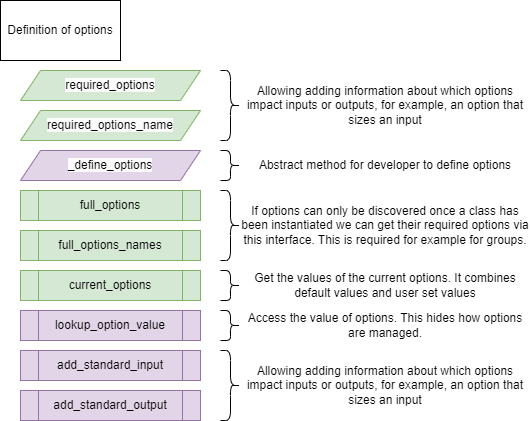

The diagram above was exported from draw.io. Its source (the exported page's mxGraphModel, read from the mxfile embedded in the PNG):
<mxGraphModel dx="996" dy="1070" grid="1" gridSize="10" guides="1" tooltips="1" connect="1" arrows="1" fold="1" page="1" pageScale="1" pageWidth="850" pageHeight="1100" math="0" shadow="0">
  <root>
    <mxCell id="0" />
    <mxCell id="1" parent="0" />
    <mxCell id="3" value="Definition of options" style="rounded=0;whiteSpace=wrap;html=1;" parent="1" vertex="1">
      <mxGeometry x="80" y="220" width="120" height="60" as="geometry" />
    </mxCell>
    <mxCell id="6" value="full_options" style="shape=process;whiteSpace=wrap;html=1;backgroundOutline=1;fillColor=#d5e8d4;strokeColor=#82b366;fillStyle=solid;" parent="1" vertex="1">
      <mxGeometry x="100" y="410" width="180" height="30" as="geometry" />
    </mxCell>
    <mxCell id="7" value="full_options_names" style="shape=process;whiteSpace=wrap;html=1;backgroundOutline=1;fillColor=#d5e8d4;strokeColor=#82b366;fillStyle=solid;" parent="1" vertex="1">
      <mxGeometry x="100" y="450" width="180" height="30" as="geometry" />
    </mxCell>
    <mxCell id="8" value="lookup_option_value" style="shape=process;whiteSpace=wrap;html=1;backgroundOutline=1;fillColor=#e1d5e7;strokeColor=#9673a6;" parent="1" vertex="1">
      <mxGeometry x="100" y="530" width="180" height="30" as="geometry" />
    </mxCell>
    <mxCell id="9" value="add_standard_input" style="shape=process;whiteSpace=wrap;html=1;backgroundOutline=1;fillColor=#e1d5e7;strokeColor=#9673a6;" parent="1" vertex="1">
      <mxGeometry x="100" y="570" width="180" height="30" as="geometry" />
    </mxCell>
    <mxCell id="10" value="add_standard_output" style="shape=process;whiteSpace=wrap;html=1;backgroundOutline=1;fillColor=#e1d5e7;strokeColor=#9673a6;" parent="1" vertex="1">
      <mxGeometry x="100" y="610" width="180" height="30" as="geometry" />
    </mxCell>
    <mxCell id="11" value="current_options" style="shape=process;whiteSpace=wrap;html=1;backgroundOutline=1;fillColor=#d5e8d4;strokeColor=#82b366;fillStyle=solid;" parent="1" vertex="1">
      <mxGeometry x="100" y="490" width="180" height="30" as="geometry" />
    </mxCell>
    <mxCell id="12" value="Allowing adding information about which options impact inputs or outputs, for example, an option that sizes an input" style="text;html=1;strokeColor=none;fillColor=none;align=center;verticalAlign=middle;whiteSpace=wrap;rounded=0;" parent="1" vertex="1">
      <mxGeometry x="320" y="590" width="290" height="30" as="geometry" />
    </mxCell>
    <mxCell id="13" value="" style="shape=curlyBracket;whiteSpace=wrap;html=1;rounded=1;flipH=1;labelPosition=right;verticalLabelPosition=middle;align=left;verticalAlign=middle;size=0.5;" parent="1" vertex="1">
      <mxGeometry x="300" y="570" width="20" height="70" as="geometry" />
    </mxCell>
    <mxCell id="14" value="" style="shape=curlyBracket;whiteSpace=wrap;html=1;rounded=1;flipH=1;labelPosition=right;verticalLabelPosition=middle;align=left;verticalAlign=middle;size=0.5;" parent="1" vertex="1">
      <mxGeometry x="300" y="530" width="20" height="30" as="geometry" />
    </mxCell>
    <mxCell id="15" value="Access the value of options. This hides how options are managed." style="text;html=1;strokeColor=none;fillColor=none;align=center;verticalAlign=middle;whiteSpace=wrap;rounded=0;" parent="1" vertex="1">
      <mxGeometry x="320" y="530" width="290" height="30" as="geometry" />
    </mxCell>
    <mxCell id="16" value="" style="shape=curlyBracket;whiteSpace=wrap;html=1;rounded=1;flipH=1;labelPosition=right;verticalLabelPosition=middle;align=left;verticalAlign=middle;size=0.5;" parent="1" vertex="1">
      <mxGeometry x="300" y="290" width="20" height="70" as="geometry" />
    </mxCell>
    <mxCell id="17" value="Allowing adding information about which options impact inputs or outputs, for example, an option that sizes an input" style="text;html=1;strokeColor=none;fillColor=none;align=center;verticalAlign=middle;whiteSpace=wrap;rounded=0;" parent="1" vertex="1">
      <mxGeometry x="320" y="310" width="290" height="30" as="geometry" />
    </mxCell>
    <mxCell id="18" value="" style="shape=curlyBracket;whiteSpace=wrap;html=1;rounded=1;flipH=1;labelPosition=right;verticalLabelPosition=middle;align=left;verticalAlign=middle;size=0.5;" parent="1" vertex="1">
      <mxGeometry x="300" y="410" width="20" height="70" as="geometry" />
    </mxCell>
    <mxCell id="19" value="If options can only be discovered once a class has been instantiated we can get their required options via this interface. This is required for example for groups." style="text;html=1;strokeColor=none;fillColor=none;align=center;verticalAlign=middle;whiteSpace=wrap;rounded=0;" parent="1" vertex="1">
      <mxGeometry x="320" y="430" width="290" height="30" as="geometry" />
    </mxCell>
    <mxCell id="20" value="Get the values of the current options. It combines default values and user set values" style="text;html=1;strokeColor=none;fillColor=none;align=center;verticalAlign=middle;whiteSpace=wrap;rounded=0;" parent="1" vertex="1">
      <mxGeometry x="320" y="490" width="290" height="30" as="geometry" />
    </mxCell>
    <mxCell id="21" value="" style="shape=curlyBracket;whiteSpace=wrap;html=1;rounded=1;flipH=1;labelPosition=right;verticalLabelPosition=middle;align=left;verticalAlign=middle;size=0.5;" parent="1" vertex="1">
      <mxGeometry x="300" y="490" width="20" height="30" as="geometry" />
    </mxCell>
    <mxCell id="36" value="" style="shape=curlyBracket;whiteSpace=wrap;html=1;rounded=1;flipH=1;labelPosition=right;verticalLabelPosition=middle;align=left;verticalAlign=middle;size=0.5;" vertex="1" parent="1">
      <mxGeometry x="300" y="370" width="20" height="30" as="geometry" />
    </mxCell>
    <mxCell id="37" value="Abstract method for developer to define options" style="text;html=1;strokeColor=none;fillColor=none;align=center;verticalAlign=middle;whiteSpace=wrap;rounded=0;" vertex="1" parent="1">
      <mxGeometry x="320" y="370" width="290" height="30" as="geometry" />
    </mxCell>
    <mxCell id="38" value="&lt;span style=&quot;color: rgb(0, 0, 0); font-family: Helvetica; font-size: 12px; font-style: normal; font-variant-ligatures: normal; font-variant-caps: normal; font-weight: 400; letter-spacing: normal; orphans: 2; text-align: center; text-indent: 0px; text-transform: none; widows: 2; word-spacing: 0px; -webkit-text-stroke-width: 0px; background-color: rgb(251, 251, 251); text-decoration-thickness: initial; text-decoration-style: initial; text-decoration-color: initial; float: none; display: inline !important;&quot;&gt;required_options&lt;/span&gt;" style="shape=parallelogram;perimeter=parallelogramPerimeter;whiteSpace=wrap;html=1;fixedSize=1;fillStyle=solid;fillColor=#d5e8d4;verticalAlign=middle;strokeColor=#82b366;" vertex="1" parent="1">
      <mxGeometry x="100" y="290" width="180" height="30" as="geometry" />
    </mxCell>
    <mxCell id="39" value="&lt;span style=&quot;color: rgb(0, 0, 0); font-family: Helvetica; font-size: 12px; font-style: normal; font-variant-ligatures: normal; font-variant-caps: normal; font-weight: 400; letter-spacing: normal; orphans: 2; text-align: center; text-indent: 0px; text-transform: none; widows: 2; word-spacing: 0px; -webkit-text-stroke-width: 0px; background-color: rgb(251, 251, 251); text-decoration-thickness: initial; text-decoration-style: initial; text-decoration-color: initial; float: none; display: inline !important;&quot;&gt;required_options_name&lt;/span&gt;" style="shape=parallelogram;perimeter=parallelogramPerimeter;whiteSpace=wrap;html=1;fixedSize=1;fillStyle=solid;fillColor=#d5e8d4;verticalAlign=middle;strokeColor=#82b366;" vertex="1" parent="1">
      <mxGeometry x="100" y="330" width="180" height="30" as="geometry" />
    </mxCell>
    <mxCell id="40" value="&lt;span style=&quot;color: rgb(0, 0, 0); font-family: Helvetica; font-size: 12px; font-style: normal; font-variant-ligatures: normal; font-variant-caps: normal; font-weight: 400; letter-spacing: normal; orphans: 2; text-align: center; text-indent: 0px; text-transform: none; widows: 2; word-spacing: 0px; -webkit-text-stroke-width: 0px; background-color: rgb(251, 251, 251); text-decoration-thickness: initial; text-decoration-style: initial; text-decoration-color: initial; float: none; display: inline !important;&quot;&gt;_define_options&lt;/span&gt;" style="shape=parallelogram;perimeter=parallelogramPerimeter;whiteSpace=wrap;html=1;fixedSize=1;fillStyle=solid;fillColor=#e1d5e7;verticalAlign=middle;strokeColor=#9673a6;" vertex="1" parent="1">
      <mxGeometry x="100" y="370" width="180" height="30" as="geometry" />
    </mxCell>
  </root>
</mxGraphModel>